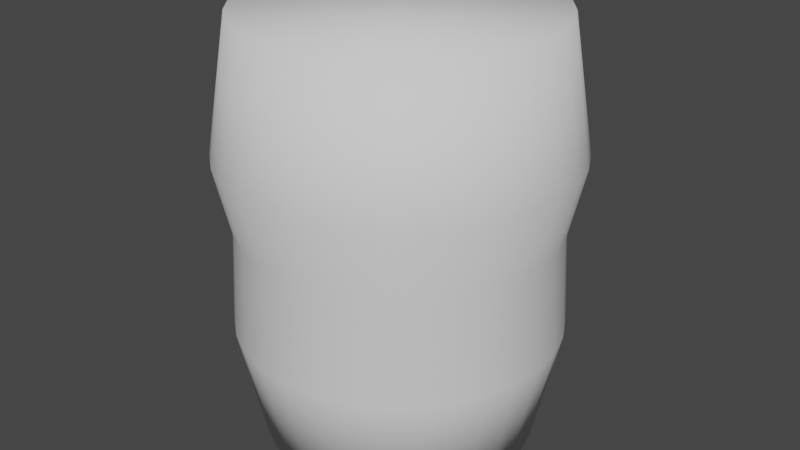 # Source: island_pillar.blend  (saved by Blender 3.3.6; exported with 4.5.12 LTS)
import bpy
from mathutils import Matrix  # noqa: F401  (used for matrix-valued properties, if any)

bpy.ops.wm.read_factory_settings(use_empty=True)
scene = bpy.context.scene
scene.name = 'Scene'

# ---- collections
col_collection = bpy.data.collections.new('Collection'); scene.collection.children.link(col_collection)

# ---- world
world_world = bpy.data.worlds.new('World'); scene.world = world_world
world_world.use_nodes = True; world_world.node_tree.nodes.clear()
_N = world_world.node_tree.nodes; _L = world_world.node_tree.links
n0 = _N.new('ShaderNodeOutputWorld'); n0.name = 'World Output'; n0.location = (300, 300)
n1 = _N.new('ShaderNodeBackground'); n1.name = 'Background'; n1.location = (10, 300)
n1.inputs[0].default_value = (0.05088, 0.05088, 0.05088, 1.0)
_L.new(n1.outputs[0], n0.inputs[0])
n0.is_active_output = True
world_world.color = (0.05088, 0.05088, 0.05088)
world_world.use_sun_shadow = False
world_world.sun_shadow_jitter_overblur = 0.0

# ---- meshes
me_cylinder = bpy.data.meshes.new('Cylinder')
me_cylinder.from_pydata([(0.2072, 1.042, -0.3554), (-2.609e-09, 1.062, -0.3554), (-1.219e-09, 1.169, 0.1258), (0.0, 1.024, 1.024), (0.2282, 1.147, 0.1258), (0.1998, 1.004, 1.024), (0.4475, 1.08, 0.1258), (0.3919, 0.9461, 1.024), (0.6497, 0.9724, 0.1258), (0.5689, 0.8515, 1.024), (0.8269, 0.8269, 0.1258), (0.7241, 0.7241, 1.024), (0.9724, 0.6497, 0.1258), (0.8515, 0.5689, 1.024), (1.08, 0.4475, 0.1258), (0.9461, 0.3919, 1.024), (1.147, 0.2282, 0.1258), (1.004, 0.1998, 1.024), (1.169, -1.354e-09, 0.1258), (1.024, 0.0, 1.024), (1.147, -0.2282, 0.1258), (1.004, -0.1998, 1.024), (1.08, -0.4475, 0.1258), (0.9461, -0.3919, 1.024), (0.9724, -0.6497, 0.1258), (0.8515, -0.5689, 1.024), (0.8269, -0.8269, 0.1258), (0.7241, -0.7241, 1.024), (0.6497, -0.9724, 0.1258), (0.5689, -0.8515, 1.024), (0.4475, -1.08, 0.1258), (0.3919, -0.9461, 1.024), (0.2282, -1.147, 0.1258), (0.1998, -1.004, 1.024), (-1.219e-09, -1.169, 0.1258), (0.0, -1.024, 1.024), (-0.2282, -1.147, 0.1258), (-0.1998, -1.004, 1.024), (-0.4475, -1.08, 0.1258), (-0.3919, -0.9461, 1.024), (-0.6497, -0.9724, 0.1258), (-0.5689, -0.8515, 1.024), (-0.8269, -0.8269, 0.1258), (-0.7241, -0.7241, 1.024), (-0.9724, -0.6497, 0.1258), (-0.8515, -0.5689, 1.024), (-1.08, -0.4475, 0.1258), (-0.9461, -0.3919, 1.024), (-1.147, -0.2282, 0.1258), (-1.004, -0.1998, 1.024), (-1.169, -1.354e-09, 0.1258), (-1.024, 0.0, 1.024), (-1.147, 0.2282, 0.1258), (-1.004, 0.1998, 1.024), (-1.08, 0.4475, 0.1258), (-0.9461, 0.3919, 1.024), (-0.9724, 0.6497, 0.1258), (-0.8515, 0.5689, 1.024), (-0.8269, 0.8269, 0.1258), (-0.7241, 0.7241, 1.024), (-0.6497, 0.9724, 0.1258), (-0.5689, 0.8515, 1.024), (-0.4475, 1.08, 0.1258), (-0.3919, 0.9461, 1.024), (-0.2282, 1.147, 0.1258), (-0.1998, 1.004, 1.024), (0.4065, 0.9813, -0.3554), (0.5901, 0.8831, -0.3554), (0.7511, 0.7511, -0.3554), (0.8831, 0.5901, -0.3554), (0.9813, 0.4065, -0.3554), (1.042, 0.2072, -0.3554), (1.062, -1.8e-10, -0.3554), (1.042, -0.2072, -0.3554), (0.9813, -0.4065, -0.3554), (0.8831, -0.5901, -0.3554), (0.7511, -0.7511, -0.3554), (0.5901, -0.8831, -0.3554), (0.4065, -0.9813, -0.3554), (0.2072, -1.042, -0.3554), (-2.609e-09, -1.062, -0.3554), (-0.2072, -1.042, -0.3554), (-0.4065, -0.9813, -0.3554), (-0.5901, -0.8831, -0.3554), (-0.7511, -0.7511, -0.3554), (-0.8831, -0.5901, -0.3554), (-0.9813, -0.4065, -0.3554), (-1.042, -0.2072, -0.3554), (-1.062, -1.8e-10, -0.3554), (-1.042, 0.2072, -0.3554), (-0.9813, 0.4065, -0.3554), (-0.8831, 0.5901, -0.3554), (-0.7511, 0.7511, -0.3554), (-0.5901, 0.8831, -0.3554), (-0.4065, 0.9813, -0.3554), (-0.2072, 1.042, -0.3554), (0.2139, 1.076, -1.053), (-3.403e-10, 1.097, -1.053), (0.4197, 1.013, -1.053), (0.6093, 0.9118, -1.053), (0.7755, 0.7755, -1.053), (0.9118, 0.6093, -1.053), (1.013, 0.4197, -1.053), (1.076, 0.2139, -1.053), (1.097, -1.858e-10, -1.053), (1.076, -0.2139, -1.053), (1.013, -0.4197, -1.053), (0.9118, -0.6093, -1.053), (0.7755, -0.7755, -1.053), (0.6093, -0.9118, -1.053), (0.4197, -1.013, -1.053), (0.2139, -1.076, -1.053), (-3.403e-10, -1.097, -1.053), (-0.2139, -1.076, -1.053), (-0.4197, -1.013, -1.053), (-0.6093, -0.9118, -1.053), (-0.7755, -0.7755, -1.053), (-0.9118, -0.6093, -1.053), (-1.013, -0.4197, -1.053), (-1.076, -0.2139, -1.053), (-1.097, -1.858e-10, -1.053), (-1.076, 0.2139, -1.053), (-1.013, 0.4197, -1.053), (-0.9118, 0.6093, -1.053), (-0.7755, 0.7755, -1.053), (-0.6093, 0.9118, -1.053), (-0.4197, 1.013, -1.053), (-0.2139, 1.076, -1.053), (0.1804, 0.9068, -1.857), (9.211e-09, 0.9246, -1.857), (0.3538, 0.8542, -1.857), (0.5137, 0.7688, -1.857), (0.6538, 0.6538, -1.857), (0.7688, 0.5137, -1.857), (0.8542, 0.3538, -1.857), (0.9068, 0.1804, -1.857), (0.9246, 4.419e-10, -1.857), (0.9068, -0.1804, -1.857), (0.8542, -0.3538, -1.857), (0.7688, -0.5137, -1.857), (0.6538, -0.6538, -1.857), (0.5137, -0.7688, -1.857), (0.3538, -0.8542, -1.857), (0.1804, -0.9068, -1.857), (9.211e-09, -0.9246, -1.857), (-0.1804, -0.9068, -1.857), (-0.3538, -0.8542, -1.857), (-0.5137, -0.7688, -1.857), (-0.6538, -0.6538, -1.857), (-0.7688, -0.5137, -1.857), (-0.8542, -0.3538, -1.857), (-0.9068, -0.1804, -1.857), (-0.9246, 4.419e-10, -1.857), (-0.9068, 0.1804, -1.857), (-0.8542, 0.3538, -1.857), (-0.7688, 0.5137, -1.857), (-0.6538, 0.6538, -1.857), (-0.5137, 0.7688, -1.857), (-0.3538, 0.8542, -1.857), (-0.1804, 0.9068, -1.857)], [], [(64, 2, 1, 95), (2, 3, 5, 4), (26, 28, 77, 76), (4, 5, 7, 6), (42, 44, 85, 84), (6, 7, 9, 8), (58, 60, 93, 92), (8, 9, 11, 10), (4, 6, 66, 0), (10, 11, 13, 12), (20, 22, 74, 73), (12, 13, 15, 14), (36, 38, 82, 81), (14, 15, 17, 16), (52, 54, 90, 89), (16, 17, 19, 18), (14, 16, 71, 70), (18, 19, 21, 20), (30, 32, 79, 78), (20, 21, 23, 22), (46, 48, 87, 86), (22, 23, 25, 24), (62, 64, 95, 94), (24, 25, 27, 26), (8, 10, 68, 67), (26, 27, 29, 28), (24, 26, 76, 75), (28, 29, 31, 30), (40, 42, 84, 83), (30, 31, 33, 32), (56, 58, 92, 91), (32, 33, 35, 34), (18, 20, 73, 72), (34, 35, 37, 36), (34, 36, 81, 80), (36, 37, 39, 38), (50, 52, 89, 88), (38, 39, 41, 40), (12, 14, 70, 69), (40, 41, 43, 42), (2, 4, 0, 1), (42, 43, 45, 44), (28, 30, 78, 77), (44, 45, 47, 46), (44, 46, 86, 85), (46, 47, 49, 48), (60, 62, 94, 93), (48, 49, 51, 50), (6, 8, 67, 66), (50, 51, 53, 52), (22, 24, 75, 74), (52, 53, 55, 54), (38, 40, 83, 82), (54, 55, 57, 56), (54, 56, 91, 90), (56, 57, 59, 58), (16, 18, 72, 71), (58, 59, 61, 60), (32, 34, 80, 79), (60, 61, 63, 62), (5, 3, 65, 63, 61, 59, 57, 55, 53, 51, 49, 47, 45, 43, 41, 39, 37, 35, 33, 31, 29, 27, 25, 23, 21, 19, 17, 15, 13, 11, 9, 7), (94, 95, 127, 126), (62, 63, 65, 64), (10, 12, 69, 68), (64, 65, 3, 2), (48, 50, 88, 87), (109, 110, 142, 141), (70, 71, 103, 102), (78, 79, 111, 110), (86, 87, 119, 118), (67, 68, 100, 99), (75, 76, 108, 107), (83, 84, 116, 115), (91, 92, 124, 123), (1, 0, 96, 97), (72, 73, 105, 104), (80, 81, 113, 112), (88, 89, 121, 120), (69, 70, 102, 101), (77, 78, 110, 109), (85, 86, 118, 117), (93, 94, 126, 125), (66, 67, 99, 98), (74, 75, 107, 106), (82, 83, 115, 114), (90, 91, 123, 122), (71, 72, 104, 103), (79, 80, 112, 111), (87, 88, 120, 119), (68, 69, 101, 100), (76, 77, 109, 108), (84, 85, 117, 116), (92, 93, 125, 124), (0, 66, 98, 96), (73, 74, 106, 105), (81, 82, 114, 113), (95, 1, 97, 127), (89, 90, 122, 121), (129, 128, 130, 131, 132, 133, 134, 135, 136, 137, 138, 139, 140, 141, 142, 143, 144, 145, 146, 147, 148, 149, 150, 151, 152, 153, 154, 155, 156, 157, 158, 159), (122, 123, 155, 154), (108, 109, 141, 140), (121, 122, 154, 153), (107, 108, 140, 139), (120, 121, 153, 152), (106, 107, 139, 138), (119, 120, 152, 151), (105, 106, 138, 137), (118, 119, 151, 150), (104, 105, 137, 136), (117, 118, 150, 149), (103, 104, 136, 135), (116, 117, 149, 148), (102, 103, 135, 134), (115, 116, 148, 147), (101, 102, 134, 133), (114, 115, 147, 146), (127, 97, 129, 159), (100, 101, 133, 132), (113, 114, 146, 145), (126, 127, 159, 158), (99, 100, 132, 131), (112, 113, 145, 144), (125, 126, 158, 157), (98, 99, 131, 130), (111, 112, 144, 143), (124, 125, 157, 156), (96, 98, 130, 128), (110, 111, 143, 142), (123, 124, 156, 155), (97, 96, 128, 129)])
me_cylinder.polygons.foreach_set('use_smooth', [True] * 130)
_uv = me_cylinder.uv_layers.new(name='UVMap')
_uv.uv.foreach_set('vector', [0.03125, 0.5, 0.0, 0.5, 0.0, 0.5, 0.03125, 0.5, 1.0, 0.5, 1.0, 1.0, 0.9688, 1.0, 0.9688, 0.5, 0.625, 0.5, 0.5938, 0.5, 0.5938, 0.5, 0.625, 0.5, 0.9688, 0.5, 0.9688, 1.0, 0.9375, 1.0, 0.9375, 0.5, 0.375, 0.5, 0.3438, 0.5, 0.3438, 0.5, 0.375, 0.5, 0.9375, 0.5, 0.9375, 1.0, 0.9062, 1.0, 0.9062, 0.5, 0.125, 0.5, 0.09375, 0.5, 0.09375, 0.5, 0.125, 0.5, 0.9062, 0.5, 0.9062, 1.0, 0.875, 1.0, 0.875, 0.5, 0.9688, 0.5, 0.9375, 0.5, 0.9375, 0.5, 0.9688, 0.5, 0.875, 0.5, 0.875, 1.0, 0.8438, 1.0, 0.8438, 0.5, 0.7188, 0.5, 0.6875, 0.5, 0.6875, 0.5, 0.7188, 0.5, 0.8438, 0.5, 0.8438, 1.0, 0.8125, 1.0, 0.8125, 0.5, 0.4688, 0.5, 0.4375, 0.5, 0.4375, 0.5, 0.4688, 0.5, 0.8125, 0.5, 0.8125, 1.0, 0.7812, 1.0, 0.7812, 0.5, 0.2188, 0.5, 0.1875, 0.5, 0.1875, 0.5, 0.2188, 0.5, 0.7812, 0.5, 0.7812, 1.0, 0.75, 1.0, 0.75, 0.5, 0.8125, 0.5, 0.7812, 0.5, 0.7812, 0.5, 0.8125, 0.5, 0.75, 0.5, 0.75, 1.0, 0.7188, 1.0, 0.7188, 0.5, 0.5625, 0.5, 0.5312, 0.5, 0.5312, 0.5, 0.5625, 0.5, 0.7188, 0.5, 0.7188, 1.0, 0.6875, 1.0, 0.6875, 0.5, 0.3125, 0.5, 0.2812, 0.5, 0.2812, 0.5, 0.3125, 0.5, 0.6875, 0.5, 0.6875, 1.0, 0.6562, 1.0, 0.6562, 0.5, 0.0625, 0.5, 0.03125, 0.5, 0.03125, 0.5, 0.0625, 0.5, 0.6562, 0.5, 0.6562, 1.0, 0.625, 1.0, 0.625, 0.5, 0.9062, 0.5, 0.875, 0.5, 0.875, 0.5, 0.9062, 0.5, 0.625, 0.5, 0.625, 1.0, 0.5938, 1.0, 0.5938, 0.5, 0.6562, 0.5, 0.625, 0.5, 0.625, 0.5, 0.6562, 0.5, 0.5938, 0.5, 0.5938, 1.0, 0.5625, 1.0, 0.5625, 0.5, 0.4062, 0.5, 0.375, 0.5, 0.375, 0.5, 0.4062, 0.5, 0.5625, 0.5, 0.5625, 1.0, 0.5312, 1.0, 0.5312, 0.5, 0.1562, 0.5, 0.125, 0.5, 0.125, 0.5, 0.1562, 0.5, 0.5312, 0.5, 0.5312, 1.0, 0.5, 1.0, 0.5, 0.5, 0.75, 0.5, 0.7188, 0.5, 0.7188, 0.5, 0.75, 0.5, 0.5, 0.5, 0.5, 1.0, 0.4688, 1.0, 0.4688, 0.5, 0.5, 0.5, 0.4688, 0.5, 0.4688, 0.5, 0.5, 0.5, 0.4688, 0.5, 0.4688, 1.0, 0.4375, 1.0, 0.4375, 0.5, 0.25, 0.5, 0.2188, 0.5, 0.2188, 0.5, 0.25, 0.5, 0.4375, 0.5, 0.4375, 1.0, 0.4062, 1.0, 0.4062, 0.5, 0.8438, 0.5, 0.8125, 0.5, 0.8125, 0.5, 0.8438, 0.5, 0.4062, 0.5, 0.4062, 1.0, 0.375, 1.0, 0.375, 0.5, 1.0, 0.5, 0.9688, 0.5, 0.9688, 0.5, 1.0, 0.5, 0.375, 0.5, 0.375, 1.0, 0.3438, 1.0, 0.3438, 0.5, 0.5938, 0.5, 0.5625, 0.5, 0.5625, 0.5, 0.5938, 0.5, 0.3438, 0.5, 0.3438, 1.0, 0.3125, 1.0, 0.3125, 0.5, 0.3438, 0.5, 0.3125, 0.5, 0.3125, 0.5, 0.3438, 0.5, 0.3125, 0.5, 0.3125, 1.0, 0.2812, 1.0, 0.2812, 0.5, 0.09375, 0.5, 0.0625, 0.5, 0.0625, 0.5, 0.09375, 0.5, 0.2812, 0.5, 0.2812, 1.0, 0.25, 1.0, 0.25, 0.5, 0.9375, 0.5, 0.9062, 0.5, 0.9062, 0.5, 0.9375, 0.5, 0.25, 0.5, 0.25, 1.0, 0.2188, 1.0, 0.2188, 0.5, 0.6875, 0.5, 0.6562, 0.5, 0.6562, 0.5, 0.6875, 0.5, 0.2188, 0.5, 0.2188, 1.0, 0.1875, 1.0, 0.1875, 0.5, 0.4375, 0.5, 0.4062, 0.5, 0.4062, 0.5, 0.4375, 0.5, 0.1875, 0.5, 0.1875, 1.0, 0.1562, 1.0, 0.1562, 0.5, 0.1875, 0.5, 0.1562, 0.5, 0.1562, 0.5, 0.1875, 0.5, 0.1562, 0.5, 0.1562, 1.0, 0.125, 1.0, 0.125, 0.5, 0.7812, 0.5, 0.75, 0.5, 0.75, 0.5, 0.7812, 0.5, 0.125, 0.5, 0.125, 1.0, 0.09375, 1.0, 0.09375, 0.5, 0.5312, 0.5, 0.5, 0.5, 0.5, 0.5, 0.5312, 0.5, 0.09375, 0.5, 0.09375, 1.0, 0.0625, 1.0, 0.0625, 0.5, 0.2968, 0.4854, 0.25, 0.49, 0.2032, 0.4854, 0.1582, 0.4717, 0.1167, 0.4496, 0.08029, 0.4197, 0.05045, 0.3833, 0.02827, 0.3418, 0.01461, 0.2968, 0.01, 0.25, 0.01461, 0.2032, 0.02827, 0.1582, 0.05045, 0.1167, 0.08029, 0.08029, 0.1167, 0.05045, 0.1582, 0.02827, 0.2032, 0.01461, 0.25, 0.01, 0.2968, 0.01461, 0.3418, 0.02827, 0.3833, 0.05045, 0.4197, 0.08029, 0.4496, 0.1167, 0.4717, 0.1582, 0.4854, 0.2032, 0.49, 0.25, 0.4854, 0.2968, 0.4717, 0.3418, 0.4496, 0.3833, 0.4197, 0.4197, 0.3833, 0.4496, 0.3418, 0.4717, 0.0625, 0.5, 0.03125, 0.5, 0.03125, 0.5, 0.0625, 0.5, 0.0625, 0.5, 0.0625, 1.0, 0.03125, 1.0, 0.03125, 0.5, 0.875, 0.5, 0.8438, 0.5, 0.8438, 0.5, 0.875, 0.5, 0.03125, 0.5, 0.03125, 1.0, 0.0, 1.0, 0.0, 0.5, 0.2812, 0.5, 0.25, 0.5, 0.25, 0.5, 0.2812, 0.5, 0.5938, 0.5, 0.5625, 0.5, 0.5625, 0.5, 0.5938, 0.5, 0.8125, 0.5, 0.7812, 0.5, 0.7812, 0.5, 0.8125, 0.5, 0.5625, 0.5, 0.5312, 0.5, 0.5312, 0.5, 0.5625, 0.5, 0.3125, 0.5, 0.2812, 0.5, 0.2812, 0.5, 0.3125, 0.5, 0.9062, 0.5, 0.875, 0.5, 0.875, 0.5, 0.9062, 0.5, 0.6562, 0.5, 0.625, 0.5, 0.625, 0.5, 0.6562, 0.5, 0.4062, 0.5, 0.375, 0.5, 0.375, 0.5, 0.4062, 0.5, 0.1562, 0.5, 0.125, 0.5, 0.125, 0.5, 0.1562, 0.5, 1.0, 0.5, 0.9688, 0.5, 0.9688, 0.5, 1.0, 0.5, 0.75, 0.5, 0.7188, 0.5, 0.7188, 0.5, 0.75, 0.5, 0.5, 0.5, 0.4688, 0.5, 0.4688, 0.5, 0.5, 0.5, 0.25, 0.5, 0.2188, 0.5, 0.2188, 0.5, 0.25, 0.5, 0.8438, 0.5, 0.8125, 0.5, 0.8125, 0.5, 0.8438, 0.5, 0.5938, 0.5, 0.5625, 0.5, 0.5625, 0.5, 0.5938, 0.5, 0.3438, 0.5, 0.3125, 0.5, 0.3125, 0.5, 0.3438, 0.5, 0.09375, 0.5, 0.0625, 0.5, 0.0625, 0.5, 0.09375, 0.5, 0.9375, 0.5, 0.9062, 0.5, 0.9062, 0.5, 0.9375, 0.5, 0.6875, 0.5, 0.6562, 0.5, 0.6562, 0.5, 0.6875, 0.5, 0.4375, 0.5, 0.4062, 0.5, 0.4062, 0.5, 0.4375, 0.5, 0.1875, 0.5, 0.1562, 0.5, 0.1562, 0.5, 0.1875, 0.5, 0.7812, 0.5, 0.75, 0.5, 0.75, 0.5, 0.7812, 0.5, 0.5312, 0.5, 0.5, 0.5, 0.5, 0.5, 0.5312, 0.5, 0.2812, 0.5, 0.25, 0.5, 0.25, 0.5, 0.2812, 0.5, 0.875, 0.5, 0.8438, 0.5, 0.8438, 0.5, 0.875, 0.5, 0.625, 0.5, 0.5938, 0.5, 0.5938, 0.5, 0.625, 0.5, 0.375, 0.5, 0.3438, 0.5, 0.3438, 0.5, 0.375, 0.5, 0.125, 0.5, 0.09375, 0.5, 0.09375, 0.5, 0.125, 0.5, 0.9688, 0.5, 0.9375, 0.5, 0.9375, 0.5, 0.9688, 0.5, 0.7188, 0.5, 0.6875, 0.5, 0.6875, 0.5, 0.7188, 0.5, 0.4688, 0.5, 0.4375, 0.5, 0.4375, 0.5, 0.4688, 0.5, 0.03125, 0.5, 0.0, 0.5, 0.0, 0.5, 0.03125, 0.5, 0.2188, 0.5, 0.1875, 0.5, 0.1875, 0.5, 0.2188, 0.5, 0.75, 0.49, 0.7968, 0.4854, 0.8418, 0.4717, 0.8833, 0.4496, 0.9197, 0.4197, 0.9496, 0.3833, 0.9717, 0.3418, 0.9854, 0.2968, 0.99, 0.25, 0.9854, 0.2032, 0.9717, 0.1582, 0.9496, 0.1167, 0.9197, 0.08029, 0.8833, 0.05045, 0.8418, 0.02827, 0.7968, 0.01461, 0.75, 0.01, 0.7032, 0.01461, 0.6582, 0.02827, 0.6167, 0.05045, 0.5803, 0.08029, 0.5504, 0.1167, 0.5283, 0.1582, 0.5146, 0.2032, 0.51, 0.25, 0.5146, 0.2968, 0.5283, 0.3418, 0.5504, 0.3833, 0.5803, 0.4197, 0.6167, 0.4496, 0.6582, 0.4717, 0.7032, 0.4854, 0.1875, 0.5, 0.1562, 0.5, 0.1562, 0.5, 0.1875, 0.5, 0.625, 0.5, 0.5938, 0.5, 0.5938, 0.5, 0.625, 0.5, 0.2188, 0.5, 0.1875, 0.5, 0.1875, 0.5, 0.2188, 0.5, 0.6562, 0.5, 0.625, 0.5, 0.625, 0.5, 0.6562, 0.5, 0.25, 0.5, 0.2188, 0.5, 0.2188, 0.5, 0.25, 0.5, 0.6875, 0.5, 0.6562, 0.5, 0.6562, 0.5, 0.6875, 0.5, 0.2812, 0.5, 0.25, 0.5, 0.25, 0.5, 0.2812, 0.5, 0.7188, 0.5, 0.6875, 0.5, 0.6875, 0.5, 0.7188, 0.5, 0.3125, 0.5, 0.2812, 0.5, 0.2812, 0.5, 0.3125, 0.5, 0.75, 0.5, 0.7188, 0.5, 0.7188, 0.5, 0.75, 0.5, 0.3438, 0.5, 0.3125, 0.5, 0.3125, 0.5, 0.3438, 0.5, 0.7812, 0.5, 0.75, 0.5, 0.75, 0.5, 0.7812, 0.5, 0.375, 0.5, 0.3438, 0.5, 0.3438, 0.5, 0.375, 0.5, 0.8125, 0.5, 0.7812, 0.5, 0.7812, 0.5, 0.8125, 0.5, 0.4062, 0.5, 0.375, 0.5, 0.375, 0.5, 0.4062, 0.5, 0.8438, 0.5, 0.8125, 0.5, 0.8125, 0.5, 0.8438, 0.5, 0.4375, 0.5, 0.4062, 0.5, 0.4062, 0.5, 0.4375, 0.5, 0.03125, 0.5, 0.0, 0.5, 0.0, 0.5, 0.03125, 0.5, 0.875, 0.5, 0.8438, 0.5, 0.8438, 0.5, 0.875, 0.5, 0.4688, 0.5, 0.4375, 0.5, 0.4375, 0.5, 0.4688, 0.5, 0.0625, 0.5, 0.03125, 0.5, 0.03125, 0.5, 0.0625, 0.5, 0.9062, 0.5, 0.875, 0.5, 0.875, 0.5, 0.9062, 0.5, 0.5, 0.5, 0.4688, 0.5, 0.4688, 0.5, 0.5, 0.5, 0.09375, 0.5, 0.0625, 0.5, 0.0625, 0.5, 0.09375, 0.5, 0.9375, 0.5, 0.9062, 0.5, 0.9062, 0.5, 0.9375, 0.5, 0.5312, 0.5, 0.5, 0.5, 0.5, 0.5, 0.5312, 0.5, 0.125, 0.5, 0.09375, 0.5, 0.09375, 0.5, 0.125, 0.5, 0.9688, 0.5, 0.9375, 0.5, 0.9375, 0.5, 0.9688, 0.5, 0.5625, 0.5, 0.5312, 0.5, 0.5312, 0.5, 0.5625, 0.5, 0.1562, 0.5, 0.125, 0.5, 0.125, 0.5, 0.1562, 0.5, 1.0, 0.5, 0.9688, 0.5, 0.9688, 0.5, 1.0, 0.5])
me_cylinder.update()

# ---- objects
ob_cylinder = bpy.data.objects.new('Cylinder', me_cylinder)

# ---- transforms, parenting, visibility, modifiers, constraints
ob_cylinder.location = (0.0, 0.0, 0.0)
ob_cylinder.scale = (0.9765, 0.9765, 0.9765)

# ---- collection membership
col_collection.objects.link(ob_cylinder)

# ---- scene / render settings (as saved in the file)
scene.frame_start = 1; scene.frame_end = 250; scene.frame_set(1)
scene.render.engine = 'BLENDER_EEVEE_NEXT'
scene.cycles.sampling_pattern = 'TABULATED_SOBOL'
scene.cycles.use_light_tree = False
scene.view_settings.view_transform = 'Filmic'
bpy.context.view_layer.update()

# ---- added for rendering (the .blend has no active camera and no usable light): camera, sun
cam_auto = bpy.data.cameras.new('AutoCamera')
cam_auto.lens = 50.0
cam_auto.sensor_width = 36.0
cam_auto.clip_end = 1000.0
ob_auto_camera = bpy.data.objects.new('AutoCamera', cam_auto)
scene.collection.objects.link(ob_auto_camera)
ob_auto_camera.location = (3.96337, -4.75604, 2.7639)
ob_auto_camera.rotation_euler = (1.09748, -7.21219e-08, 0.694738)
scene.camera = ob_auto_camera
light_auto_sun = bpy.data.lights.new('AutoSun', 'SUN')
light_auto_sun.energy = 3.0
light_auto_sun.angle = 0.0523599
ob_auto_sun = bpy.data.objects.new('AutoSun', light_auto_sun)
scene.collection.objects.link(ob_auto_sun)
ob_auto_sun.rotation_euler = (0.872665, 0.174533, 0.523599)
bpy.context.view_layer.update()
